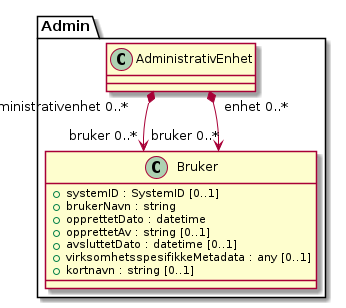

The diagram above was rendered by PlantUML. Its source (embedded in the PNG):
@startuml
skinparam nodesep 100
class Admin.Bruker {
  +systemID : SystemID [0..1]
  +brukerNavn : string
  +opprettetDato : datetime
  +opprettetAv : string [0..1]
  +avsluttetDato : datetime [0..1]
  +virksomhetsspesifikkeMetadata : any [0..1]
  +kortnavn : string [0..1]
}
Admin.AdministrativEnhet "administrativenhet 0..*" *--> "bruker 0..*" Admin.Bruker
Admin.AdministrativEnhet "enhet 0..*" *--> "bruker 0..*" Admin.Bruker
@enduml